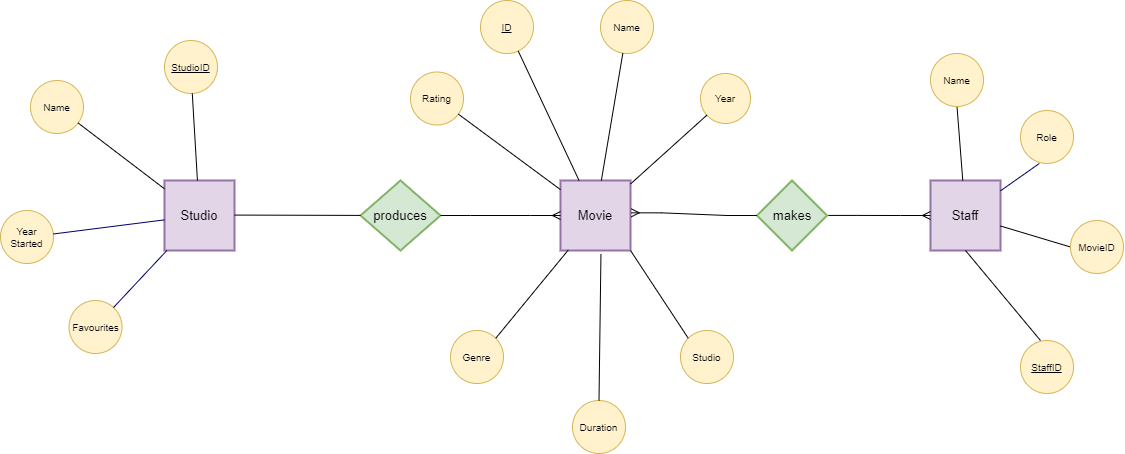

The diagram above was exported from draw.io. Its source (the exported page's mxGraphModel, read from the mxfile embedded in the PNG):
<mxGraphModel dx="2333" dy="787" grid="1" gridSize="10" guides="1" tooltips="1" connect="1" arrows="1" fold="1" page="1" pageScale="1" pageWidth="850" pageHeight="1100" math="0" shadow="0">
  <root>
    <mxCell id="0" />
    <mxCell id="1" parent="0" />
    <mxCell id="4cd4486c729dc68b-1" value="Movie" style="strokeWidth=2;whiteSpace=wrap;html=1;align=center;fontSize=13;fontFamily=Helvetica;strokeColor=#9673a6;fillColor=#e1d5e7;" parent="1" vertex="1">
      <mxGeometry x="360" y="430" width="70" height="70" as="geometry" />
    </mxCell>
    <mxCell id="4a63a70a29bb4ada-1" value="Name" style="ellipse;whiteSpace=wrap;html=1;aspect=fixed;fontSize=10;fillColor=#fff2cc;strokeColor=#d6b656;" parent="1" vertex="1">
      <mxGeometry x="400" y="250" width="53" height="53" as="geometry" />
    </mxCell>
    <mxCell id="4a63a70a29bb4ada-2" value="&lt;u&gt;ID&lt;/u&gt;" style="ellipse;whiteSpace=wrap;html=1;aspect=fixed;fontSize=10;fillColor=#fff2cc;strokeColor=#d6b656;" parent="1" vertex="1">
      <mxGeometry x="280" y="250" width="53" height="53" as="geometry" />
    </mxCell>
    <mxCell id="4a63a70a29bb4ada-3" value="&lt;span&gt;Rating&lt;br&gt;&lt;/span&gt;" style="ellipse;whiteSpace=wrap;html=1;aspect=fixed;fontSize=10;fillColor=#fff2cc;strokeColor=#d6b656;fontStyle=0" parent="1" vertex="1">
      <mxGeometry x="210" y="321.5" width="53" height="53" as="geometry" />
    </mxCell>
    <mxCell id="4a63a70a29bb4ada-5" value="Staff" style="strokeWidth=2;whiteSpace=wrap;html=1;align=center;fontSize=13;fontFamily=Helvetica;strokeColor=#9673a6;fillColor=#e1d5e7;" parent="1" vertex="1">
      <mxGeometry x="730" y="430" width="70" height="70" as="geometry" />
    </mxCell>
    <mxCell id="5ecfb9fce94ea102-6" value="" style="edgeStyle=none;rounded=0;html=1;startArrow=none;startFill=0;endArrow=none;endFill=0;jettySize=auto;orthogonalLoop=1;strokeColor=#000066;fontSize=13;exitX=0.355;exitY=1;exitDx=0;exitDy=0;exitPerimeter=0;" parent="1" source="GiaevqZ5EGeMR-6AMF8m-6" target="4a63a70a29bb4ada-5" edge="1">
      <mxGeometry relative="1" as="geometry">
        <mxPoint x="926.00000000001" y="466" as="sourcePoint" />
      </mxGeometry>
    </mxCell>
    <mxCell id="4a63a70a29bb4ada-13" value="Studio" style="strokeWidth=2;whiteSpace=wrap;html=1;align=center;fontSize=13;fontFamily=Helvetica;strokeColor=#9673a6;fillColor=#e1d5e7;" parent="1" vertex="1">
      <mxGeometry x="-36" y="430" width="70" height="70" as="geometry" />
    </mxCell>
    <mxCell id="4a63a70a29bb4ada-23" value="produces&lt;br&gt;" style="shape=rhombus;strokeWidth=2;fontSize=13;perimeter=rhombusPerimeter;whiteSpace=wrap;html=1;align=center;fillColor=#d5e8d4;strokeColor=#82b366;" parent="1" vertex="1">
      <mxGeometry x="160" y="430" width="80" height="70" as="geometry" />
    </mxCell>
    <mxCell id="4a63a70a29bb4ada-44" value="&lt;span&gt;Name&lt;/span&gt;" style="ellipse;whiteSpace=wrap;html=1;aspect=fixed;fontSize=10;fillColor=#fff2cc;strokeColor=#d6b656;fontStyle=0" parent="1" vertex="1">
      <mxGeometry x="-170" y="330" width="53" height="53" as="geometry" />
    </mxCell>
    <mxCell id="4a63a70a29bb4ada-45" value="StudioID" style="ellipse;whiteSpace=wrap;html=1;aspect=fixed;fontSize=10;fillColor=#fff2cc;strokeColor=#d6b656;fontStyle=4" parent="1" vertex="1">
      <mxGeometry x="-36" y="290" width="53" height="53" as="geometry" />
    </mxCell>
    <mxCell id="4a63a70a29bb4ada-46" style="rounded=0;html=1;endArrow=none;endFill=0;jettySize=auto;orthogonalLoop=1;fontSize=12;" parent="1" source="4a63a70a29bb4ada-13" target="4a63a70a29bb4ada-45" edge="1">
      <mxGeometry relative="1" as="geometry" />
    </mxCell>
    <mxCell id="4a63a70a29bb4ada-48" style="rounded=0;html=1;endArrow=none;endFill=0;jettySize=auto;orthogonalLoop=1;fontSize=12;exitX=0;exitY=0.5;exitDx=0;exitDy=0;" parent="1" source="GiaevqZ5EGeMR-6AMF8m-7" target="4a63a70a29bb4ada-5" edge="1">
      <mxGeometry relative="1" as="geometry">
        <mxPoint x="916.2034927456957" y="573.7400104109686" as="sourcePoint" />
      </mxGeometry>
    </mxCell>
    <mxCell id="4a63a70a29bb4ada-49" style="rounded=0;html=1;endArrow=none;endFill=0;jettySize=auto;orthogonalLoop=1;fontSize=12;exitX=0.5;exitY=1;exitDx=0;exitDy=0;" parent="1" target="4a63a70a29bb4ada-5" edge="1" source="GiaevqZ5EGeMR-6AMF8m-4">
      <mxGeometry relative="1" as="geometry">
        <mxPoint x="532.4621577996652" y="118.87085356328134" as="sourcePoint" />
      </mxGeometry>
    </mxCell>
    <mxCell id="4a63a70a29bb4ada-51" style="edgeStyle=none;rounded=0;html=1;endArrow=none;endFill=0;jettySize=auto;orthogonalLoop=1;fontSize=12;" parent="1" source="4a63a70a29bb4ada-13" target="4a63a70a29bb4ada-44" edge="1">
      <mxGeometry relative="1" as="geometry" />
    </mxCell>
    <mxCell id="4a63a70a29bb4ada-54" style="edgeStyle=none;rounded=0;html=1;endArrow=none;endFill=0;jettySize=auto;orthogonalLoop=1;fontSize=12;" parent="1" source="4a63a70a29bb4ada-2" target="4cd4486c729dc68b-1" edge="1">
      <mxGeometry relative="1" as="geometry" />
    </mxCell>
    <mxCell id="4a63a70a29bb4ada-55" style="edgeStyle=none;rounded=0;html=1;endArrow=none;endFill=0;jettySize=auto;orthogonalLoop=1;fontSize=12;" parent="1" source="4a63a70a29bb4ada-1" target="4cd4486c729dc68b-1" edge="1">
      <mxGeometry relative="1" as="geometry" />
    </mxCell>
    <mxCell id="4a63a70a29bb4ada-56" style="edgeStyle=none;rounded=0;html=1;endArrow=none;endFill=0;jettySize=auto;orthogonalLoop=1;fontSize=12;" parent="1" source="4a63a70a29bb4ada-3" target="4cd4486c729dc68b-1" edge="1">
      <mxGeometry relative="1" as="geometry">
        <mxPoint x="110" y="260" as="sourcePoint" />
      </mxGeometry>
    </mxCell>
    <mxCell id="4a63a70a29bb4ada-7" value="Year" style="ellipse;whiteSpace=wrap;html=1;aspect=fixed;fontSize=10;fillColor=#fff2cc;strokeColor=#d6b656;" parent="1" vertex="1">
      <mxGeometry x="500" y="323" width="50" height="50" as="geometry" />
    </mxCell>
    <mxCell id="4a63a70a29bb4ada-11" style="rounded=0;html=1;startArrow=none;startFill=0;endArrow=none;endFill=0;jettySize=auto;orthogonalLoop=1;fontSize=10;" parent="1" source="4a63a70a29bb4ada-7" target="4cd4486c729dc68b-1" edge="1">
      <mxGeometry relative="1" as="geometry" />
    </mxCell>
    <mxCell id="5ecfb9fce94ea102-1" value="&lt;span&gt;Year Started&lt;/span&gt;" style="ellipse;whiteSpace=wrap;html=1;aspect=fixed;fontSize=10;fillColor=#fff2cc;strokeColor=#d6b656;fontStyle=0" parent="1" vertex="1">
      <mxGeometry x="-200" y="460" width="53" height="53" as="geometry" />
    </mxCell>
    <mxCell id="5ecfb9fce94ea102-2" style="rounded=0;html=1;startArrow=none;startFill=0;endArrow=none;endFill=0;jettySize=auto;orthogonalLoop=1;strokeColor=#000066;fontSize=13;" parent="1" source="5ecfb9fce94ea102-1" target="4a63a70a29bb4ada-13" edge="1">
      <mxGeometry relative="1" as="geometry" />
    </mxCell>
    <mxCell id="5ecfb9fce94ea102-9" value="&lt;span&gt;Favourites&lt;/span&gt;" style="ellipse;whiteSpace=wrap;html=1;aspect=fixed;fontSize=10;fillColor=#fff2cc;strokeColor=#d6b656;fontStyle=0" parent="1" vertex="1">
      <mxGeometry x="-131.5" y="550" width="53" height="53" as="geometry" />
    </mxCell>
    <mxCell id="5ecfb9fce94ea102-10" style="edgeStyle=none;rounded=0;html=1;startArrow=none;startFill=0;endArrow=none;endFill=0;jettySize=auto;orthogonalLoop=1;strokeColor=#000066;fontSize=13;" parent="1" source="5ecfb9fce94ea102-9" target="4a63a70a29bb4ada-13" edge="1">
      <mxGeometry relative="1" as="geometry" />
    </mxCell>
    <mxCell id="0BM0B5-75aPEWneTHrA3-9" value="" style="endArrow=none;html=1;rounded=0;entryX=1.001;entryY=0.494;entryDx=0;entryDy=0;entryPerimeter=0;" edge="1" parent="1" source="4a63a70a29bb4ada-23" target="4a63a70a29bb4ada-13">
      <mxGeometry relative="1" as="geometry">
        <mxPoint x="60" y="300" as="sourcePoint" />
        <mxPoint x="30" y="465" as="targetPoint" />
      </mxGeometry>
    </mxCell>
    <mxCell id="r-GWY-mKyExchwVqstSN-3" value="" style="edgeStyle=entityRelationEdgeStyle;fontSize=12;html=1;endArrow=ERmany;rounded=0;entryX=0;entryY=0.5;entryDx=0;entryDy=0;exitX=0.997;exitY=0.499;exitDx=0;exitDy=0;exitPerimeter=0;" edge="1" parent="1" source="r-GWY-mKyExchwVqstSN-5" target="4a63a70a29bb4ada-5">
      <mxGeometry width="100" height="100" relative="1" as="geometry">
        <mxPoint x="386" y="178" as="sourcePoint" />
        <mxPoint x="500" y="120" as="targetPoint" />
      </mxGeometry>
    </mxCell>
    <mxCell id="r-GWY-mKyExchwVqstSN-5" value="makes" style="shape=rhombus;strokeWidth=2;fontSize=13;perimeter=rhombusPerimeter;whiteSpace=wrap;html=1;align=center;fillColor=#d5e8d4;strokeColor=#82b366;" vertex="1" parent="1">
      <mxGeometry x="556.5" y="430" width="70" height="70" as="geometry" />
    </mxCell>
    <mxCell id="r-GWY-mKyExchwVqstSN-6" value="" style="edgeStyle=entityRelationEdgeStyle;fontSize=12;html=1;endArrow=ERmany;rounded=0;entryX=1.011;entryY=0.462;entryDx=0;entryDy=0;entryPerimeter=0;exitX=0;exitY=0.5;exitDx=0;exitDy=0;" edge="1" parent="1" source="r-GWY-mKyExchwVqstSN-5" target="4cd4486c729dc68b-1">
      <mxGeometry width="100" height="100" relative="1" as="geometry">
        <mxPoint x="230" y="260" as="sourcePoint" />
        <mxPoint x="200" y="190" as="targetPoint" />
      </mxGeometry>
    </mxCell>
    <mxCell id="r-GWY-mKyExchwVqstSN-12" value="" style="edgeStyle=entityRelationEdgeStyle;fontSize=12;html=1;endArrow=ERmany;rounded=0;entryX=0;entryY=0.5;entryDx=0;entryDy=0;exitX=1;exitY=0.5;exitDx=0;exitDy=0;" edge="1" parent="1" source="4a63a70a29bb4ada-23" target="4cd4486c729dc68b-1">
      <mxGeometry width="100" height="100" relative="1" as="geometry">
        <mxPoint x="290" y="380" as="sourcePoint" />
        <mxPoint x="160" y="250" as="targetPoint" />
      </mxGeometry>
    </mxCell>
    <mxCell id="GiaevqZ5EGeMR-6AMF8m-3" value="&lt;span&gt;StaffID&lt;/span&gt;" style="ellipse;whiteSpace=wrap;html=1;aspect=fixed;fontSize=10;fillColor=#fff2cc;strokeColor=#d6b656;fontStyle=4" vertex="1" parent="1">
      <mxGeometry x="820" y="590" width="53" height="53" as="geometry" />
    </mxCell>
    <mxCell id="GiaevqZ5EGeMR-6AMF8m-4" value="&lt;span&gt;Name&lt;/span&gt;" style="ellipse;whiteSpace=wrap;html=1;aspect=fixed;fontSize=10;fillColor=#fff2cc;strokeColor=#d6b656;fontStyle=0" vertex="1" parent="1">
      <mxGeometry x="730" y="303" width="53" height="53" as="geometry" />
    </mxCell>
    <mxCell id="GiaevqZ5EGeMR-6AMF8m-6" value="&lt;span&gt;Role&lt;/span&gt;&lt;span style=&quot;color: rgba(0 , 0 , 0 , 0) ; font-family: monospace ; font-size: 0px&quot;&gt;%3CmxGraphModel%3E%3Croot%3E%3CmxCell%20id%3D%220%22%2F%3E%3CmxCell%20id%3D%221%22%20parent%3D%220%22%2F%3E%3CmxCell%20id%3D%222%22%20value%3D%22%26lt%3Bspan%26gt%3BName%26lt%3B%2Fspan%26gt%3B%22%20style%3D%22ellipse%3BwhiteSpace%3Dwrap%3Bhtml%3D1%3Baspect%3Dfixed%3BfontSize%3D10%3BfillColor%3D%23fff2cc%3BstrokeColor%3D%23d6b656%3BfontStyle%3D0%22%20vertex%3D%221%22%20parent%3D%221%22%3E%3CmxGeometry%20x%3D%22747%22%20y%3D%22328.5%22%20width%3D%2253%22%20height%3D%2253%22%20as%3D%22geometry%22%2F%3E%3C%2FmxCell%3E%3C%2Froot%3E%3C%2FmxGraphModel%3E&lt;/span&gt;" style="ellipse;whiteSpace=wrap;html=1;aspect=fixed;fontSize=10;fillColor=#fff2cc;strokeColor=#d6b656;fontStyle=0" vertex="1" parent="1">
      <mxGeometry x="820" y="360" width="53" height="53" as="geometry" />
    </mxCell>
    <mxCell id="GiaevqZ5EGeMR-6AMF8m-7" value="&lt;span&gt;MovieID&lt;br&gt;&lt;/span&gt;" style="ellipse;whiteSpace=wrap;html=1;aspect=fixed;fontSize=10;fillColor=#fff2cc;strokeColor=#d6b656;fontStyle=0" vertex="1" parent="1">
      <mxGeometry x="870" y="470" width="53" height="53" as="geometry" />
    </mxCell>
    <mxCell id="GiaevqZ5EGeMR-6AMF8m-8" value="Duration" style="ellipse;whiteSpace=wrap;html=1;aspect=fixed;fontSize=10;fillColor=#fff2cc;strokeColor=#d6b656;" vertex="1" parent="1">
      <mxGeometry x="372" y="650" width="53" height="53" as="geometry" />
    </mxCell>
    <mxCell id="GiaevqZ5EGeMR-6AMF8m-9" value="Studio" style="ellipse;whiteSpace=wrap;html=1;aspect=fixed;fontSize=10;fillColor=#fff2cc;strokeColor=#d6b656;" vertex="1" parent="1">
      <mxGeometry x="480" y="580" width="53" height="53" as="geometry" />
    </mxCell>
    <mxCell id="GiaevqZ5EGeMR-6AMF8m-10" value="Genre" style="ellipse;whiteSpace=wrap;html=1;aspect=fixed;fontSize=10;fillColor=#fff2cc;strokeColor=#d6b656;" vertex="1" parent="1">
      <mxGeometry x="250" y="580" width="53" height="53" as="geometry" />
    </mxCell>
    <mxCell id="GiaevqZ5EGeMR-6AMF8m-11" style="rounded=0;html=1;endArrow=none;endFill=0;jettySize=auto;orthogonalLoop=1;fontSize=12;entryX=0.5;entryY=1;entryDx=0;entryDy=0;exitX=0.377;exitY=0;exitDx=0;exitDy=0;exitPerimeter=0;" edge="1" parent="1" source="GiaevqZ5EGeMR-6AMF8m-3" target="4a63a70a29bb4ada-5">
      <mxGeometry relative="1" as="geometry">
        <mxPoint x="876.2034927456957" y="596.5700104109686" as="sourcePoint" />
        <mxPoint x="760.0000000000005" y="513.0007172583965" as="targetPoint" />
      </mxGeometry>
    </mxCell>
    <mxCell id="GiaevqZ5EGeMR-6AMF8m-12" style="rounded=0;html=1;endArrow=none;endFill=0;jettySize=auto;orthogonalLoop=1;fontSize=12;entryX=0.5;entryY=0;entryDx=0;entryDy=0;exitX=0.578;exitY=1.049;exitDx=0;exitDy=0;exitPerimeter=0;" edge="1" parent="1" source="4cd4486c729dc68b-1" target="GiaevqZ5EGeMR-6AMF8m-8">
      <mxGeometry relative="1" as="geometry">
        <mxPoint x="806.2034927456957" y="638.2800104109685" as="sourcePoint" />
        <mxPoint x="690.0000000000005" y="554.7107172583967" as="targetPoint" />
      </mxGeometry>
    </mxCell>
    <mxCell id="GiaevqZ5EGeMR-6AMF8m-13" style="rounded=0;html=1;endArrow=none;endFill=0;jettySize=auto;orthogonalLoop=1;fontSize=12;entryX=1;entryY=0;entryDx=0;entryDy=0;exitX=0.112;exitY=0.992;exitDx=0;exitDy=0;exitPerimeter=0;" edge="1" parent="1" source="4cd4486c729dc68b-1" target="GiaevqZ5EGeMR-6AMF8m-10">
      <mxGeometry relative="1" as="geometry">
        <mxPoint x="816.2034927456957" y="648.2800104109687" as="sourcePoint" />
        <mxPoint x="700.0000000000005" y="564.7107172583967" as="targetPoint" />
      </mxGeometry>
    </mxCell>
    <mxCell id="GiaevqZ5EGeMR-6AMF8m-14" style="rounded=0;html=1;endArrow=none;endFill=0;jettySize=auto;orthogonalLoop=1;fontSize=12;entryX=0;entryY=0;entryDx=0;entryDy=0;exitX=1;exitY=1;exitDx=0;exitDy=0;" edge="1" parent="1" source="4cd4486c729dc68b-1" target="GiaevqZ5EGeMR-6AMF8m-9">
      <mxGeometry relative="1" as="geometry">
        <mxPoint x="440" y="510" as="sourcePoint" />
        <mxPoint x="710.0000000000005" y="574.7107172583967" as="targetPoint" />
      </mxGeometry>
    </mxCell>
  </root>
</mxGraphModel>